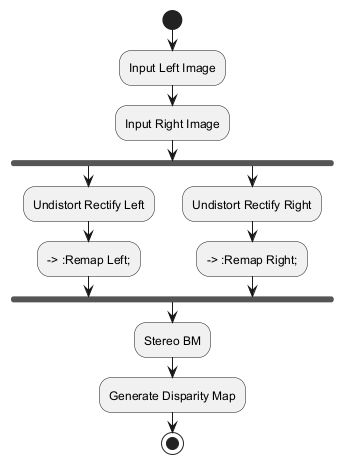

The diagram above was rendered by PlantUML. Its source (embedded in the PNG):
@startuml
start
:Input Left Image;
:Input Right Image;
fork
  :Undistort Rectify Left;
  --> :Remap Left;
fork again
  :Undistort Rectify Right;
  --> :Remap Right;
end fork
:Stereo BM;
:Generate Disparity Map;
stop
@enduml